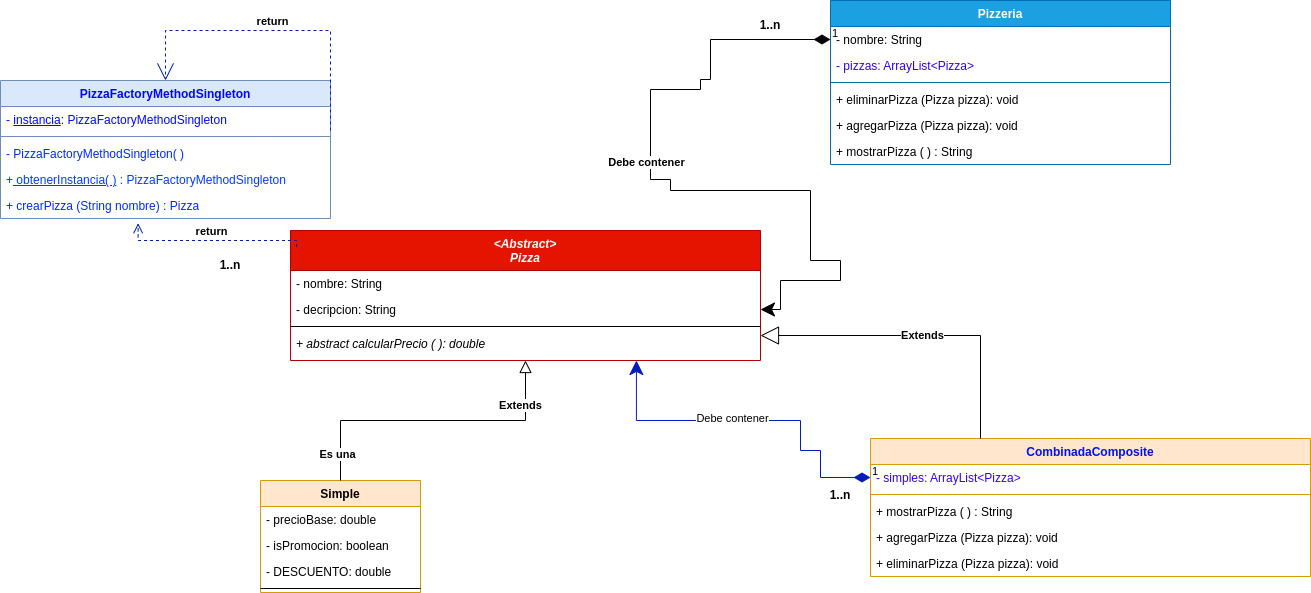

The diagram above was exported from draw.io. Its source (the exported page's mxGraphModel, read from the mxfile embedded in the PNG):
<mxGraphModel dx="2261" dy="2031" grid="1" gridSize="10" guides="1" tooltips="1" connect="1" arrows="1" fold="1" page="1" pageScale="1" pageWidth="827" pageHeight="1169" math="0" shadow="0">
  <root>
    <mxCell id="WIyWlLk6GJQsqaUBKTNV-0" />
    <mxCell id="WIyWlLk6GJQsqaUBKTNV-1" parent="WIyWlLk6GJQsqaUBKTNV-0" />
    <mxCell id="zkfFHV4jXpPFQw0GAbJ--0" value="&lt;Abstract&gt;&#10;Pizza" style="swimlane;fontStyle=3;align=center;verticalAlign=top;childLayout=stackLayout;horizontal=1;startSize=40;horizontalStack=0;resizeParent=1;resizeLast=0;collapsible=1;marginBottom=0;rounded=0;shadow=0;strokeWidth=1;fillColor=#e51400;strokeColor=#B20000;fontColor=#ffffff;" parent="WIyWlLk6GJQsqaUBKTNV-1" vertex="1">
      <mxGeometry x="130" y="140" width="470" height="130" as="geometry">
        <mxRectangle x="230" y="140" width="160" height="26" as="alternateBounds" />
      </mxGeometry>
    </mxCell>
    <mxCell id="zkfFHV4jXpPFQw0GAbJ--1" value="- nombre: String" style="text;align=left;verticalAlign=top;spacingLeft=4;spacingRight=4;overflow=hidden;rotatable=0;points=[[0,0.5],[1,0.5]];portConstraint=eastwest;" parent="zkfFHV4jXpPFQw0GAbJ--0" vertex="1">
      <mxGeometry y="40" width="470" height="26" as="geometry" />
    </mxCell>
    <mxCell id="zkfFHV4jXpPFQw0GAbJ--2" value="- decripcion: String" style="text;align=left;verticalAlign=top;spacingLeft=4;spacingRight=4;overflow=hidden;rotatable=0;points=[[0,0.5],[1,0.5]];portConstraint=eastwest;rounded=0;shadow=0;html=0;" parent="zkfFHV4jXpPFQw0GAbJ--0" vertex="1">
      <mxGeometry y="66" width="470" height="26" as="geometry" />
    </mxCell>
    <mxCell id="zkfFHV4jXpPFQw0GAbJ--4" value="" style="line;html=1;strokeWidth=1;align=left;verticalAlign=middle;spacingTop=-1;spacingLeft=3;spacingRight=3;rotatable=0;labelPosition=right;points=[];portConstraint=eastwest;" parent="zkfFHV4jXpPFQw0GAbJ--0" vertex="1">
      <mxGeometry y="92" width="470" height="8" as="geometry" />
    </mxCell>
    <mxCell id="zkfFHV4jXpPFQw0GAbJ--5" value="+ abstract calcularPrecio ( ): double" style="text;align=left;verticalAlign=top;spacingLeft=4;spacingRight=4;overflow=hidden;rotatable=0;points=[[0,0.5],[1,0.5]];portConstraint=eastwest;fontStyle=2" parent="zkfFHV4jXpPFQw0GAbJ--0" vertex="1">
      <mxGeometry y="100" width="470" height="26" as="geometry" />
    </mxCell>
    <mxCell id="zkfFHV4jXpPFQw0GAbJ--6" value="Simple" style="swimlane;fontStyle=1;align=center;verticalAlign=top;childLayout=stackLayout;horizontal=1;startSize=26;horizontalStack=0;resizeParent=1;resizeLast=0;collapsible=1;marginBottom=0;rounded=0;shadow=0;strokeWidth=1;fillColor=#ffe6cc;strokeColor=#d79b00;" parent="WIyWlLk6GJQsqaUBKTNV-1" vertex="1">
      <mxGeometry x="100" y="390" width="160" height="112" as="geometry">
        <mxRectangle x="130" y="380" width="160" height="26" as="alternateBounds" />
      </mxGeometry>
    </mxCell>
    <mxCell id="M2Qmu-G4epg3HBM1jYEn-4" value="- precioBase: double" style="text;align=left;verticalAlign=top;spacingLeft=4;spacingRight=4;overflow=hidden;rotatable=0;points=[[0,0.5],[1,0.5]];portConstraint=eastwest;rounded=0;shadow=0;html=0;" vertex="1" parent="zkfFHV4jXpPFQw0GAbJ--6">
      <mxGeometry y="26" width="160" height="26" as="geometry" />
    </mxCell>
    <mxCell id="M2Qmu-G4epg3HBM1jYEn-5" value="- isPromocion: boolean" style="text;align=left;verticalAlign=top;spacingLeft=4;spacingRight=4;overflow=hidden;rotatable=0;points=[[0,0.5],[1,0.5]];portConstraint=eastwest;rounded=0;shadow=0;html=0;" vertex="1" parent="zkfFHV4jXpPFQw0GAbJ--6">
      <mxGeometry y="52" width="160" height="26" as="geometry" />
    </mxCell>
    <mxCell id="M2Qmu-G4epg3HBM1jYEn-6" value="- DESCUENTO: double" style="text;align=left;verticalAlign=top;spacingLeft=4;spacingRight=4;overflow=hidden;rotatable=0;points=[[0,0.5],[1,0.5]];portConstraint=eastwest;rounded=0;shadow=0;html=0;" vertex="1" parent="zkfFHV4jXpPFQw0GAbJ--6">
      <mxGeometry y="78" width="160" height="26" as="geometry" />
    </mxCell>
    <mxCell id="zkfFHV4jXpPFQw0GAbJ--9" value="" style="line;html=1;strokeWidth=1;align=left;verticalAlign=middle;spacingTop=-1;spacingLeft=3;spacingRight=3;rotatable=0;labelPosition=right;points=[];portConstraint=eastwest;" parent="zkfFHV4jXpPFQw0GAbJ--6" vertex="1">
      <mxGeometry y="104" width="160" height="8" as="geometry" />
    </mxCell>
    <mxCell id="zkfFHV4jXpPFQw0GAbJ--12" value="" style="endArrow=block;endSize=10;endFill=0;shadow=0;strokeWidth=1;rounded=0;edgeStyle=elbowEdgeStyle;elbow=vertical;fontStyle=1" parent="WIyWlLk6GJQsqaUBKTNV-1" source="zkfFHV4jXpPFQw0GAbJ--6" target="zkfFHV4jXpPFQw0GAbJ--0" edge="1">
      <mxGeometry width="160" relative="1" as="geometry">
        <mxPoint x="200" y="203" as="sourcePoint" />
        <mxPoint x="200" y="203" as="targetPoint" />
      </mxGeometry>
    </mxCell>
    <mxCell id="628Mv3MzhHt2ZPtGQDp--25" value="Es una" style="edgeLabel;html=1;align=center;verticalAlign=middle;resizable=0;points=[];fontStyle=1" parent="zkfFHV4jXpPFQw0GAbJ--12" connectable="0" vertex="1">
      <mxGeometry x="-0.8231" y="4" relative="1" as="geometry">
        <mxPoint as="offset" />
      </mxGeometry>
    </mxCell>
    <mxCell id="M2Qmu-G4epg3HBM1jYEn-11" value="Extends" style="edgeLabel;html=1;align=center;verticalAlign=middle;resizable=0;points=[];fontStyle=1" vertex="1" connectable="0" parent="zkfFHV4jXpPFQw0GAbJ--12">
      <mxGeometry x="0.7115" y="6" relative="1" as="geometry">
        <mxPoint as="offset" />
      </mxGeometry>
    </mxCell>
    <mxCell id="628Mv3MzhHt2ZPtGQDp--0" value="Pizzeria" style="swimlane;fontStyle=1;align=center;verticalAlign=top;childLayout=stackLayout;horizontal=1;startSize=26;horizontalStack=0;resizeParent=1;resizeParentMax=0;resizeLast=0;collapsible=1;marginBottom=0;whiteSpace=wrap;html=1;fillColor=#1ba1e2;strokeColor=#006EAF;fontColor=#ffffff;" parent="WIyWlLk6GJQsqaUBKTNV-1" vertex="1">
      <mxGeometry x="670" y="-90" width="340" height="164" as="geometry" />
    </mxCell>
    <mxCell id="628Mv3MzhHt2ZPtGQDp--1" value="- nombre: String" style="text;strokeColor=none;fillColor=none;align=left;verticalAlign=top;spacingLeft=4;spacingRight=4;overflow=hidden;rotatable=0;points=[[0,0.5],[1,0.5]];portConstraint=eastwest;whiteSpace=wrap;html=1;" parent="628Mv3MzhHt2ZPtGQDp--0" vertex="1">
      <mxGeometry y="26" width="340" height="26" as="geometry" />
    </mxCell>
    <mxCell id="M2Qmu-G4epg3HBM1jYEn-7" value="&lt;font color=&quot;#3202f0&quot;&gt;- pizzas: ArrayList&amp;lt;Pizza&amp;gt;&lt;/font&gt;" style="text;strokeColor=none;fillColor=none;align=left;verticalAlign=top;spacingLeft=4;spacingRight=4;overflow=hidden;rotatable=0;points=[[0,0.5],[1,0.5]];portConstraint=eastwest;whiteSpace=wrap;html=1;" vertex="1" parent="628Mv3MzhHt2ZPtGQDp--0">
      <mxGeometry y="52" width="340" height="26" as="geometry" />
    </mxCell>
    <mxCell id="628Mv3MzhHt2ZPtGQDp--2" value="" style="line;strokeWidth=1;fillColor=none;align=left;verticalAlign=middle;spacingTop=-1;spacingLeft=3;spacingRight=3;rotatable=0;labelPosition=right;points=[];portConstraint=eastwest;strokeColor=inherit;" parent="628Mv3MzhHt2ZPtGQDp--0" vertex="1">
      <mxGeometry y="78" width="340" height="8" as="geometry" />
    </mxCell>
    <mxCell id="M2Qmu-G4epg3HBM1jYEn-9" value="+ eliminarPizza (Pizza pizza): void" style="text;strokeColor=none;fillColor=none;align=left;verticalAlign=top;spacingLeft=4;spacingRight=4;overflow=hidden;rotatable=0;points=[[0,0.5],[1,0.5]];portConstraint=eastwest;whiteSpace=wrap;html=1;" vertex="1" parent="628Mv3MzhHt2ZPtGQDp--0">
      <mxGeometry y="86" width="340" height="26" as="geometry" />
    </mxCell>
    <mxCell id="M2Qmu-G4epg3HBM1jYEn-10" value="+ agregarPizza (Pizza pizza): void" style="text;strokeColor=none;fillColor=none;align=left;verticalAlign=top;spacingLeft=4;spacingRight=4;overflow=hidden;rotatable=0;points=[[0,0.5],[1,0.5]];portConstraint=eastwest;whiteSpace=wrap;html=1;" vertex="1" parent="628Mv3MzhHt2ZPtGQDp--0">
      <mxGeometry y="112" width="340" height="26" as="geometry" />
    </mxCell>
    <mxCell id="M2Qmu-G4epg3HBM1jYEn-8" value="+ mostrarPizza ( ) : String" style="text;strokeColor=none;fillColor=none;align=left;verticalAlign=top;spacingLeft=4;spacingRight=4;overflow=hidden;rotatable=0;points=[[0,0.5],[1,0.5]];portConstraint=eastwest;whiteSpace=wrap;html=1;" vertex="1" parent="628Mv3MzhHt2ZPtGQDp--0">
      <mxGeometry y="138" width="340" height="26" as="geometry" />
    </mxCell>
    <mxCell id="628Mv3MzhHt2ZPtGQDp--8" value="&lt;font color=&quot;#0011ff&quot;&gt;CombinadaComposite&lt;/font&gt;" style="swimlane;fontStyle=1;align=center;verticalAlign=top;childLayout=stackLayout;horizontal=1;startSize=26;horizontalStack=0;resizeParent=1;resizeParentMax=0;resizeLast=0;collapsible=1;marginBottom=0;whiteSpace=wrap;html=1;fillColor=#ffe6cc;strokeColor=#d79b00;" parent="WIyWlLk6GJQsqaUBKTNV-1" vertex="1">
      <mxGeometry x="710" y="348" width="440" height="138" as="geometry" />
    </mxCell>
    <mxCell id="628Mv3MzhHt2ZPtGQDp--9" value="&lt;font color=&quot;#3202f0&quot;&gt;- simples: ArrayList&amp;lt;Pizza&amp;gt;&lt;/font&gt;" style="text;strokeColor=none;fillColor=none;align=left;verticalAlign=top;spacingLeft=4;spacingRight=4;overflow=hidden;rotatable=0;points=[[0,0.5],[1,0.5]];portConstraint=eastwest;whiteSpace=wrap;html=1;" parent="628Mv3MzhHt2ZPtGQDp--8" vertex="1">
      <mxGeometry y="26" width="440" height="26" as="geometry" />
    </mxCell>
    <mxCell id="628Mv3MzhHt2ZPtGQDp--10" value="" style="line;strokeWidth=1;fillColor=none;align=left;verticalAlign=middle;spacingTop=-1;spacingLeft=3;spacingRight=3;rotatable=0;labelPosition=right;points=[];portConstraint=eastwest;strokeColor=inherit;" parent="628Mv3MzhHt2ZPtGQDp--8" vertex="1">
      <mxGeometry y="52" width="440" height="8" as="geometry" />
    </mxCell>
    <mxCell id="628Mv3MzhHt2ZPtGQDp--11" value="+ mostrarPizza ( ) : String" style="text;strokeColor=none;fillColor=none;align=left;verticalAlign=top;spacingLeft=4;spacingRight=4;overflow=hidden;rotatable=0;points=[[0,0.5],[1,0.5]];portConstraint=eastwest;whiteSpace=wrap;html=1;" parent="628Mv3MzhHt2ZPtGQDp--8" vertex="1">
      <mxGeometry y="60" width="440" height="26" as="geometry" />
    </mxCell>
    <mxCell id="628Mv3MzhHt2ZPtGQDp--61" value="+ agregarPizza (Pizza pizza): void" style="text;strokeColor=none;fillColor=none;align=left;verticalAlign=top;spacingLeft=4;spacingRight=4;overflow=hidden;rotatable=0;points=[[0,0.5],[1,0.5]];portConstraint=eastwest;whiteSpace=wrap;html=1;" parent="628Mv3MzhHt2ZPtGQDp--8" vertex="1">
      <mxGeometry y="86" width="440" height="26" as="geometry" />
    </mxCell>
    <mxCell id="628Mv3MzhHt2ZPtGQDp--62" value="+ eliminarPizza (Pizza pizza): void" style="text;strokeColor=none;fillColor=none;align=left;verticalAlign=top;spacingLeft=4;spacingRight=4;overflow=hidden;rotatable=0;points=[[0,0.5],[1,0.5]];portConstraint=eastwest;whiteSpace=wrap;html=1;" parent="628Mv3MzhHt2ZPtGQDp--8" vertex="1">
      <mxGeometry y="112" width="440" height="26" as="geometry" />
    </mxCell>
    <mxCell id="628Mv3MzhHt2ZPtGQDp--12" value="1" style="endArrow=classic;html=1;endSize=12;startArrow=diamondThin;startSize=14;startFill=1;edgeStyle=orthogonalEdgeStyle;align=left;verticalAlign=bottom;rounded=0;exitX=0;exitY=0.5;exitDx=0;exitDy=0;endFill=1;entryX=1;entryY=0.5;entryDx=0;entryDy=0;fontStyle=0" parent="WIyWlLk6GJQsqaUBKTNV-1" source="628Mv3MzhHt2ZPtGQDp--1" target="zkfFHV4jXpPFQw0GAbJ--2" edge="1">
      <mxGeometry x="-1" y="3" relative="1" as="geometry">
        <mxPoint x="-50" y="230" as="sourcePoint" />
        <mxPoint x="600" y="190" as="targetPoint" />
        <Array as="points">
          <mxPoint x="550" y="-51" />
          <mxPoint x="550" y="-11" />
          <mxPoint x="540" y="-11" />
          <mxPoint x="540" y="-1" />
          <mxPoint x="490" y="-1" />
          <mxPoint x="490" y="89" />
          <mxPoint x="510" y="89" />
          <mxPoint x="510" y="100" />
          <mxPoint x="650" y="100" />
          <mxPoint x="650" y="170" />
          <mxPoint x="680" y="170" />
          <mxPoint x="680" y="190" />
          <mxPoint x="620" y="190" />
          <mxPoint x="620" y="219" />
        </Array>
      </mxGeometry>
    </mxCell>
    <mxCell id="628Mv3MzhHt2ZPtGQDp--28" value="Debe contener" style="edgeLabel;html=1;align=center;verticalAlign=middle;resizable=0;points=[];fontStyle=1" parent="628Mv3MzhHt2ZPtGQDp--12" connectable="0" vertex="1">
      <mxGeometry x="-0.1615" y="-5" relative="1" as="geometry">
        <mxPoint as="offset" />
      </mxGeometry>
    </mxCell>
    <mxCell id="628Mv3MzhHt2ZPtGQDp--15" value="&lt;font color=&quot;#0008ff&quot;&gt;PizzaFactoryMethodSingleton&lt;/font&gt;" style="swimlane;fontStyle=1;align=center;verticalAlign=top;childLayout=stackLayout;horizontal=1;startSize=26;horizontalStack=0;resizeParent=1;resizeParentMax=0;resizeLast=0;collapsible=1;marginBottom=0;whiteSpace=wrap;html=1;fillColor=#dae8fc;strokeColor=#6c8ebf;" parent="WIyWlLk6GJQsqaUBKTNV-1" vertex="1">
      <mxGeometry x="-160" y="-10" width="330" height="138" as="geometry" />
    </mxCell>
    <mxCell id="628Mv3MzhHt2ZPtGQDp--16" value="&lt;font color=&quot;#0008ff&quot;&gt;-&amp;nbsp;&lt;u style=&quot;&quot;&gt;instancia&lt;/u&gt;: PizzaFactoryMethodSingleton&lt;br&gt;&amp;nbsp;&lt;/font&gt;" style="text;strokeColor=none;fillColor=none;align=left;verticalAlign=top;spacingLeft=4;spacingRight=4;overflow=hidden;rotatable=0;points=[[0,0.5],[1,0.5]];portConstraint=eastwest;whiteSpace=wrap;html=1;" parent="628Mv3MzhHt2ZPtGQDp--15" vertex="1">
      <mxGeometry y="26" width="330" height="26" as="geometry" />
    </mxCell>
    <mxCell id="628Mv3MzhHt2ZPtGQDp--17" value="" style="line;strokeWidth=1;fillColor=none;align=left;verticalAlign=middle;spacingTop=-1;spacingLeft=3;spacingRight=3;rotatable=0;labelPosition=right;points=[];portConstraint=eastwest;strokeColor=inherit;" parent="628Mv3MzhHt2ZPtGQDp--15" vertex="1">
      <mxGeometry y="52" width="330" height="8" as="geometry" />
    </mxCell>
    <mxCell id="628Mv3MzhHt2ZPtGQDp--18" value="&lt;font color=&quot;#002aff&quot;&gt;- PizzaFactoryMethodSingleton( )&lt;/font&gt;" style="text;strokeColor=none;fillColor=none;align=left;verticalAlign=top;spacingLeft=4;spacingRight=4;overflow=hidden;rotatable=0;points=[[0,0.5],[1,0.5]];portConstraint=eastwest;whiteSpace=wrap;html=1;" parent="628Mv3MzhHt2ZPtGQDp--15" vertex="1">
      <mxGeometry y="60" width="330" height="26" as="geometry" />
    </mxCell>
    <mxCell id="628Mv3MzhHt2ZPtGQDp--20" value="&lt;font color=&quot;#003cff&quot;&gt;+&lt;u&gt; obtenerInstancia( )&lt;/u&gt; : PizzaFactoryMethodSingleton&lt;/font&gt;" style="text;strokeColor=none;fillColor=none;align=left;verticalAlign=top;spacingLeft=4;spacingRight=4;overflow=hidden;rotatable=0;points=[[0,0.5],[1,0.5]];portConstraint=eastwest;whiteSpace=wrap;html=1;" parent="628Mv3MzhHt2ZPtGQDp--15" vertex="1">
      <mxGeometry y="86" width="330" height="26" as="geometry" />
    </mxCell>
    <mxCell id="628Mv3MzhHt2ZPtGQDp--19" value="&lt;font color=&quot;#002aff&quot;&gt;+ crearPizza (String nombre) : Pizza&lt;/font&gt;" style="text;strokeColor=none;fillColor=none;align=left;verticalAlign=top;spacingLeft=4;spacingRight=4;overflow=hidden;rotatable=0;points=[[0,0.5],[1,0.5]];portConstraint=eastwest;whiteSpace=wrap;html=1;" parent="628Mv3MzhHt2ZPtGQDp--15" vertex="1">
      <mxGeometry y="112" width="330" height="26" as="geometry" />
    </mxCell>
    <mxCell id="628Mv3MzhHt2ZPtGQDp--21" value="return" style="html=1;verticalAlign=bottom;endArrow=open;dashed=1;endSize=15;edgeStyle=elbowEdgeStyle;elbow=vertical;curved=0;rounded=0;entryX=0.5;entryY=0;entryDx=0;entryDy=0;fillColor=#0050ef;strokeColor=#001DBC;fontStyle=1" parent="628Mv3MzhHt2ZPtGQDp--15" target="628Mv3MzhHt2ZPtGQDp--15" edge="1">
      <mxGeometry relative="1" as="geometry">
        <mxPoint x="330" y="50" as="sourcePoint" />
        <mxPoint x="330" y="-50" as="targetPoint" />
        <Array as="points">
          <mxPoint x="400" y="-50" />
          <mxPoint x="300" y="-60" />
          <mxPoint x="370" y="-60" />
          <mxPoint x="370" y="-20" />
          <mxPoint x="300" y="-70" />
          <mxPoint x="380" y="-60" />
          <mxPoint x="400" y="-10" />
          <mxPoint x="310" y="-70" />
        </Array>
      </mxGeometry>
    </mxCell>
    <mxCell id="628Mv3MzhHt2ZPtGQDp--24" value="return" style="html=1;verticalAlign=bottom;endArrow=open;dashed=1;endSize=8;edgeStyle=elbowEdgeStyle;elbow=vertical;curved=0;rounded=0;exitX=0.013;exitY=0.126;exitDx=0;exitDy=0;entryX=0.417;entryY=1.182;entryDx=0;entryDy=0;entryPerimeter=0;exitPerimeter=0;fillColor=#0050ef;strokeColor=#001DBC;fontStyle=1" parent="WIyWlLk6GJQsqaUBKTNV-1" source="zkfFHV4jXpPFQw0GAbJ--0" target="628Mv3MzhHt2ZPtGQDp--19" edge="1">
      <mxGeometry relative="1" as="geometry">
        <mxPoint x="330" y="60" as="sourcePoint" />
        <mxPoint x="250" y="60" as="targetPoint" />
        <Array as="points">
          <mxPoint x="200" y="150" />
          <mxPoint x="140" y="170" />
          <mxPoint x="270" y="100" />
        </Array>
      </mxGeometry>
    </mxCell>
    <mxCell id="628Mv3MzhHt2ZPtGQDp--63" value="1" style="endArrow=classic;html=1;endSize=12;startArrow=diamondThin;startSize=14;startFill=1;edgeStyle=orthogonalEdgeStyle;align=left;verticalAlign=bottom;rounded=0;entryX=0.736;entryY=1.154;entryDx=0;entryDy=0;exitX=0;exitY=0.5;exitDx=0;exitDy=0;endFill=1;fillColor=#0050ef;strokeColor=#001DBC;entryPerimeter=0;" parent="WIyWlLk6GJQsqaUBKTNV-1" source="628Mv3MzhHt2ZPtGQDp--9" target="zkfFHV4jXpPFQw0GAbJ--5" edge="1">
      <mxGeometry x="-1" y="3" relative="1" as="geometry">
        <mxPoint x="800" y="170" as="sourcePoint" />
        <mxPoint x="600" y="245" as="targetPoint" />
        <Array as="points">
          <mxPoint x="660" y="387" />
          <mxPoint x="660" y="360" />
          <mxPoint x="640" y="360" />
          <mxPoint x="640" y="330" />
          <mxPoint x="476" y="330" />
        </Array>
      </mxGeometry>
    </mxCell>
    <mxCell id="628Mv3MzhHt2ZPtGQDp--64" value="Debe contener" style="edgeLabel;html=1;align=center;verticalAlign=middle;resizable=0;points=[];" parent="628Mv3MzhHt2ZPtGQDp--63" connectable="0" vertex="1">
      <mxGeometry x="0.1154" y="-3" relative="1" as="geometry">
        <mxPoint as="offset" />
      </mxGeometry>
    </mxCell>
    <mxCell id="628Mv3MzhHt2ZPtGQDp--68" value="1..n" style="text;html=1;strokeColor=none;fillColor=none;align=center;verticalAlign=middle;whiteSpace=wrap;rounded=0;fontStyle=1" parent="WIyWlLk6GJQsqaUBKTNV-1" vertex="1">
      <mxGeometry x="580" y="-80" width="60" height="30" as="geometry" />
    </mxCell>
    <mxCell id="628Mv3MzhHt2ZPtGQDp--69" value="1..n" style="text;html=1;strokeColor=none;fillColor=none;align=center;verticalAlign=middle;whiteSpace=wrap;rounded=0;fontStyle=1" parent="WIyWlLk6GJQsqaUBKTNV-1" vertex="1">
      <mxGeometry x="650" y="390" width="60" height="30" as="geometry" />
    </mxCell>
    <mxCell id="628Mv3MzhHt2ZPtGQDp--70" value="1..n" style="text;html=1;strokeColor=none;fillColor=none;align=center;verticalAlign=middle;whiteSpace=wrap;rounded=0;fontStyle=1" parent="WIyWlLk6GJQsqaUBKTNV-1" vertex="1">
      <mxGeometry x="40" y="160" width="60" height="30" as="geometry" />
    </mxCell>
    <mxCell id="M2Qmu-G4epg3HBM1jYEn-0" style="edgeStyle=orthogonalEdgeStyle;rounded=0;orthogonalLoop=1;jettySize=auto;html=1;exitX=0.5;exitY=1;exitDx=0;exitDy=0;" edge="1" parent="WIyWlLk6GJQsqaUBKTNV-1" source="628Mv3MzhHt2ZPtGQDp--68" target="628Mv3MzhHt2ZPtGQDp--68">
      <mxGeometry relative="1" as="geometry" />
    </mxCell>
    <mxCell id="M2Qmu-G4epg3HBM1jYEn-2" value="Extends" style="endArrow=block;endSize=16;endFill=0;html=1;rounded=0;exitX=0.25;exitY=0;exitDx=0;exitDy=0;entryX=1;entryY=0.5;entryDx=0;entryDy=0;fontStyle=1" edge="1" parent="WIyWlLk6GJQsqaUBKTNV-1" source="628Mv3MzhHt2ZPtGQDp--8">
      <mxGeometry x="-0.0028" width="160" relative="1" as="geometry">
        <mxPoint x="710" y="200" as="sourcePoint" />
        <mxPoint x="600" y="245" as="targetPoint" />
        <Array as="points">
          <mxPoint x="820" y="245" />
        </Array>
        <mxPoint as="offset" />
      </mxGeometry>
    </mxCell>
  </root>
</mxGraphModel>